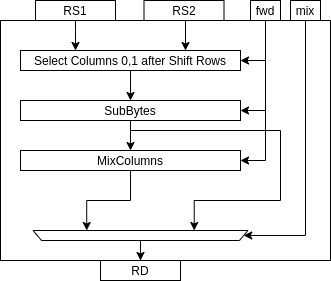

The diagram above was exported from draw.io. Its source (the exported page's mxGraphModel, read from the mxfile embedded in the PNG):
<mxGraphModel dx="677" dy="406" grid="1" gridSize="10" guides="1" tooltips="1" connect="1" arrows="1" fold="1" page="1" pageScale="1" pageWidth="827" pageHeight="1169" math="0" shadow="0">
  <root>
    <mxCell id="0" />
    <mxCell id="1" parent="0" />
    <mxCell id="2" value="" style="rounded=0;whiteSpace=wrap;html=1;" vertex="1" parent="1">
      <mxGeometry x="190" y="650" width="330" height="240" as="geometry" />
    </mxCell>
    <mxCell id="3" style="edgeStyle=orthogonalEdgeStyle;rounded=0;orthogonalLoop=1;jettySize=auto;html=1;exitX=0.5;exitY=1;exitDx=0;exitDy=0;entryX=1;entryY=0.5;entryDx=0;entryDy=0;" edge="1" source="6" target="15" parent="1">
      <mxGeometry relative="1" as="geometry" />
    </mxCell>
    <mxCell id="4" style="edgeStyle=orthogonalEdgeStyle;rounded=0;orthogonalLoop=1;jettySize=auto;html=1;exitX=0.5;exitY=1;exitDx=0;exitDy=0;entryX=1;entryY=0.5;entryDx=0;entryDy=0;" edge="1" source="6" target="18" parent="1">
      <mxGeometry relative="1" as="geometry" />
    </mxCell>
    <mxCell id="5" style="edgeStyle=orthogonalEdgeStyle;rounded=0;orthogonalLoop=1;jettySize=auto;html=1;exitX=0.5;exitY=1;exitDx=0;exitDy=0;entryX=1;entryY=0.5;entryDx=0;entryDy=0;" edge="1" source="6" target="20" parent="1">
      <mxGeometry relative="1" as="geometry" />
    </mxCell>
    <mxCell id="6" value="fwd" style="rounded=0;whiteSpace=wrap;html=1;" vertex="1" parent="1">
      <mxGeometry x="440" y="630" width="30" height="20" as="geometry" />
    </mxCell>
    <mxCell id="7" style="edgeStyle=orthogonalEdgeStyle;rounded=0;orthogonalLoop=1;jettySize=auto;html=1;exitX=0.5;exitY=1;exitDx=0;exitDy=0;entryX=0.25;entryY=0;entryDx=0;entryDy=0;" edge="1" source="8" target="15" parent="1">
      <mxGeometry relative="1" as="geometry">
        <Array as="points">
          <mxPoint x="265" y="660" />
          <mxPoint x="265" y="660" />
        </Array>
      </mxGeometry>
    </mxCell>
    <mxCell id="8" value="RS1" style="rounded=0;whiteSpace=wrap;html=1;" vertex="1" parent="1">
      <mxGeometry x="225" y="630" width="80" height="20" as="geometry" />
    </mxCell>
    <mxCell id="9" style="edgeStyle=orthogonalEdgeStyle;rounded=0;orthogonalLoop=1;jettySize=auto;html=1;exitX=0.5;exitY=1;exitDx=0;exitDy=0;entryX=0.75;entryY=0;entryDx=0;entryDy=0;" edge="1" source="10" target="15" parent="1">
      <mxGeometry relative="1" as="geometry">
        <Array as="points">
          <mxPoint x="375" y="650" />
        </Array>
      </mxGeometry>
    </mxCell>
    <mxCell id="10" value="RS2" style="rounded=0;whiteSpace=wrap;html=1;" vertex="1" parent="1">
      <mxGeometry x="333.5" y="630" width="80" height="20" as="geometry" />
    </mxCell>
    <mxCell id="11" value="RD" style="rounded=0;whiteSpace=wrap;html=1;" vertex="1" parent="1">
      <mxGeometry x="290" y="890" width="80" height="20" as="geometry" />
    </mxCell>
    <mxCell id="12" style="edgeStyle=orthogonalEdgeStyle;rounded=0;orthogonalLoop=1;jettySize=auto;html=1;exitX=0.5;exitY=1;exitDx=0;exitDy=0;entryX=0;entryY=0.5;entryDx=0;entryDy=0;" edge="1" source="13" target="22" parent="1">
      <mxGeometry relative="1" as="geometry">
        <Array as="points">
          <mxPoint x="495" y="865" />
        </Array>
      </mxGeometry>
    </mxCell>
    <mxCell id="13" value="mix" style="rounded=0;whiteSpace=wrap;html=1;" vertex="1" parent="1">
      <mxGeometry x="480" y="630" width="30" height="20" as="geometry" />
    </mxCell>
    <mxCell id="14" style="edgeStyle=orthogonalEdgeStyle;rounded=0;orthogonalLoop=1;jettySize=auto;html=1;exitX=0.5;exitY=1;exitDx=0;exitDy=0;entryX=0.5;entryY=0;entryDx=0;entryDy=0;" edge="1" source="15" target="18" parent="1">
      <mxGeometry relative="1" as="geometry" />
    </mxCell>
    <mxCell id="15" value="Select Columns 0,1 after Shift Rows" style="rounded=0;whiteSpace=wrap;html=1;" vertex="1" parent="1">
      <mxGeometry x="210" y="680" width="220" height="20" as="geometry" />
    </mxCell>
    <mxCell id="16" style="edgeStyle=orthogonalEdgeStyle;rounded=0;orthogonalLoop=1;jettySize=auto;html=1;exitX=0.5;exitY=1;exitDx=0;exitDy=0;entryX=0.5;entryY=0;entryDx=0;entryDy=0;" edge="1" source="18" target="20" parent="1">
      <mxGeometry relative="1" as="geometry" />
    </mxCell>
    <mxCell id="17" style="edgeStyle=orthogonalEdgeStyle;rounded=0;orthogonalLoop=1;jettySize=auto;html=1;exitX=0.5;exitY=1;exitDx=0;exitDy=0;entryX=0.25;entryY=1;entryDx=0;entryDy=0;" edge="1" source="18" target="22" parent="1">
      <mxGeometry relative="1" as="geometry">
        <Array as="points">
          <mxPoint x="320" y="760" />
          <mxPoint x="470" y="760" />
          <mxPoint x="470" y="830" />
          <mxPoint x="384" y="830" />
        </Array>
      </mxGeometry>
    </mxCell>
    <mxCell id="18" value="SubBytes" style="rounded=0;whiteSpace=wrap;html=1;" vertex="1" parent="1">
      <mxGeometry x="210" y="730" width="220" height="20" as="geometry" />
    </mxCell>
    <mxCell id="19" style="edgeStyle=orthogonalEdgeStyle;rounded=0;orthogonalLoop=1;jettySize=auto;html=1;exitX=0.5;exitY=1;exitDx=0;exitDy=0;entryX=0.75;entryY=1;entryDx=0;entryDy=0;" edge="1" source="20" target="22" parent="1">
      <mxGeometry relative="1" as="geometry" />
    </mxCell>
    <mxCell id="20" value="MixColumns" style="rounded=0;whiteSpace=wrap;html=1;" vertex="1" parent="1">
      <mxGeometry x="210" y="780" width="220" height="20" as="geometry" />
    </mxCell>
    <mxCell id="21" style="edgeStyle=orthogonalEdgeStyle;rounded=0;orthogonalLoop=1;jettySize=auto;html=1;exitX=0.5;exitY=0;exitDx=0;exitDy=0;" edge="1" source="22" target="11" parent="1">
      <mxGeometry relative="1" as="geometry" />
    </mxCell>
    <mxCell id="22" value="" style="shape=trapezoid;perimeter=trapezoidPerimeter;whiteSpace=wrap;html=1;fontSize=9;rotation=-180;size=0.039719453672942176;" vertex="1" parent="1">
      <mxGeometry x="222.5" y="860" width="215" height="10" as="geometry" />
    </mxCell>
  </root>
</mxGraphModel>